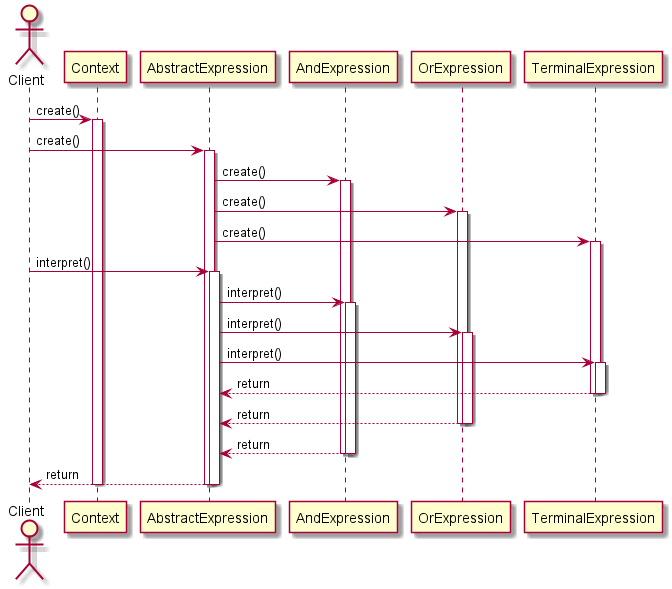

The diagram above was rendered by PlantUML. Its source (embedded in the PNG):
@startuml ProxySequenceDiagram

actor Client

Client->Context: create()
activate Context

Client->AbstractExpression: create()
activate AbstractExpression

AbstractExpression->AndExpression: create()
activate AndExpression

AbstractExpression->OrExpression: create()
activate OrExpression

AbstractExpression->TerminalExpression: create()
activate TerminalExpression

Client->AbstractExpression: interpret()
activate AbstractExpression

AbstractExpression->AndExpression: interpret()
activate AndExpression

AbstractExpression->OrExpression: interpret()
activate OrExpression

AbstractExpression->TerminalExpression: interpret()
activate TerminalExpression

TerminalExpression --> AbstractExpression: return
deactivate TerminalExpression
deactivate TerminalExpression

OrExpression --> AbstractExpression: return
deactivate OrExpression
deactivate OrExpression

AndExpression --> AbstractExpression: return
deactivate AndExpression
deactivate AndExpression

AbstractExpression --> Client: return 
deactivate AbstractExpression
deactivate AbstractExpression
deactivate Context

@enduml